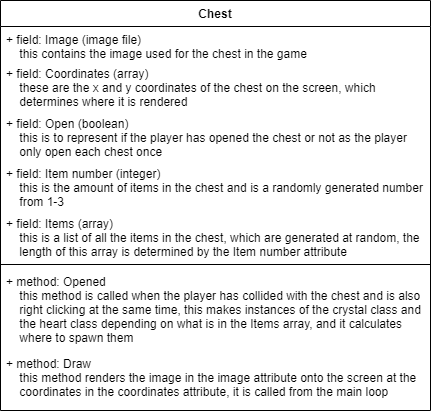

The diagram above was exported from draw.io. Its source (the exported page's mxGraphModel, read from the mxfile embedded in the PNG):
<mxGraphModel dx="1422" dy="762" grid="1" gridSize="10" guides="1" tooltips="1" connect="1" arrows="1" fold="1" page="1" pageScale="1" pageWidth="827" pageHeight="1169" math="0" shadow="0">
  <root>
    <mxCell id="0" />
    <mxCell id="1" parent="0" />
    <mxCell id="buldnfmiJccwfAyBwzYJ-1" value="Chest" style="swimlane;fontStyle=1;align=center;verticalAlign=top;childLayout=stackLayout;horizontal=1;startSize=26;horizontalStack=0;resizeParent=1;resizeParentMax=0;resizeLast=0;collapsible=1;marginBottom=0;" vertex="1" parent="1">
      <mxGeometry x="170" y="160" width="430" height="410" as="geometry" />
    </mxCell>
    <mxCell id="buldnfmiJccwfAyBwzYJ-6" value="+ field: Image (image file)&#10;    this contains the image used for the chest in the game" style="text;strokeColor=none;fillColor=none;align=left;verticalAlign=top;spacingLeft=4;spacingRight=4;overflow=hidden;rotatable=0;points=[[0,0.5],[1,0.5]];portConstraint=eastwest;" vertex="1" parent="buldnfmiJccwfAyBwzYJ-1">
      <mxGeometry y="26" width="430" height="34" as="geometry" />
    </mxCell>
    <mxCell id="buldnfmiJccwfAyBwzYJ-7" value="+ field: Coordinates (array)&#10;    these are the x and y coordinates of the chest on the screen, which &#10;    determines where it is rendered" style="text;strokeColor=none;fillColor=none;align=left;verticalAlign=top;spacingLeft=4;spacingRight=4;overflow=hidden;rotatable=0;points=[[0,0.5],[1,0.5]];portConstraint=eastwest;" vertex="1" parent="buldnfmiJccwfAyBwzYJ-1">
      <mxGeometry y="60" width="430" height="50" as="geometry" />
    </mxCell>
    <mxCell id="buldnfmiJccwfAyBwzYJ-8" value="+ field: Open (boolean)&#10;    this is to represent if the player has opened the chest or not as the player &#10;    only open each chest once" style="text;strokeColor=none;fillColor=none;align=left;verticalAlign=top;spacingLeft=4;spacingRight=4;overflow=hidden;rotatable=0;points=[[0,0.5],[1,0.5]];portConstraint=eastwest;" vertex="1" parent="buldnfmiJccwfAyBwzYJ-1">
      <mxGeometry y="110" width="430" height="50" as="geometry" />
    </mxCell>
    <mxCell id="buldnfmiJccwfAyBwzYJ-2" value="+ field: Item number (integer)&#10;    this is the amount of items in the chest and is a randomly generated number &#10;    from 1-3" style="text;strokeColor=none;fillColor=none;align=left;verticalAlign=top;spacingLeft=4;spacingRight=4;overflow=hidden;rotatable=0;points=[[0,0.5],[1,0.5]];portConstraint=eastwest;" vertex="1" parent="buldnfmiJccwfAyBwzYJ-1">
      <mxGeometry y="160" width="430" height="50" as="geometry" />
    </mxCell>
    <mxCell id="buldnfmiJccwfAyBwzYJ-9" value="+ field: Items (array)&#10;    this is a list of all the items in the chest, which are generated at random, the &#10;    length of this array is determined by the Item number attribute" style="text;strokeColor=none;fillColor=none;align=left;verticalAlign=top;spacingLeft=4;spacingRight=4;overflow=hidden;rotatable=0;points=[[0,0.5],[1,0.5]];portConstraint=eastwest;" vertex="1" parent="buldnfmiJccwfAyBwzYJ-1">
      <mxGeometry y="210" width="430" height="50" as="geometry" />
    </mxCell>
    <mxCell id="buldnfmiJccwfAyBwzYJ-3" value="" style="line;strokeWidth=1;fillColor=none;align=left;verticalAlign=middle;spacingTop=-1;spacingLeft=3;spacingRight=3;rotatable=0;labelPosition=right;points=[];portConstraint=eastwest;" vertex="1" parent="buldnfmiJccwfAyBwzYJ-1">
      <mxGeometry y="260" width="430" height="8" as="geometry" />
    </mxCell>
    <mxCell id="buldnfmiJccwfAyBwzYJ-10" value="+ method: Opened&#10;    this method is called when the player has collided with the chest and is also &#10;    right clicking at the same time, this makes instances of the crystal class and &#10;    the heart class depending on what is in the Items array, and it calculates &#10;    where to spawn them" style="text;strokeColor=none;fillColor=none;align=left;verticalAlign=top;spacingLeft=4;spacingRight=4;overflow=hidden;rotatable=0;points=[[0,0.5],[1,0.5]];portConstraint=eastwest;" vertex="1" parent="buldnfmiJccwfAyBwzYJ-1">
      <mxGeometry y="268" width="430" height="82" as="geometry" />
    </mxCell>
    <mxCell id="buldnfmiJccwfAyBwzYJ-4" value="+ method: Draw&#10;    this method renders the image in the image attribute onto the screen at the &#10;    coordinates in the coordinates attribute, it is called from the main loop" style="text;strokeColor=none;fillColor=none;align=left;verticalAlign=top;spacingLeft=4;spacingRight=4;overflow=hidden;rotatable=0;points=[[0,0.5],[1,0.5]];portConstraint=eastwest;" vertex="1" parent="buldnfmiJccwfAyBwzYJ-1">
      <mxGeometry y="350" width="430" height="60" as="geometry" />
    </mxCell>
  </root>
</mxGraphModel>